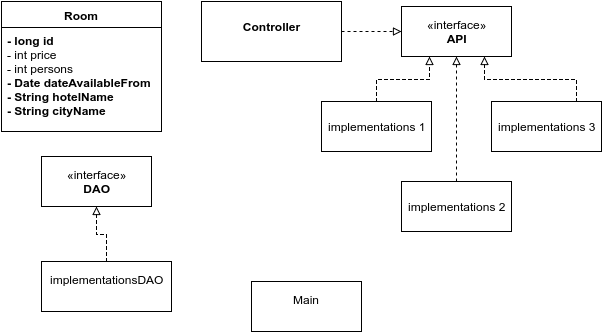

The diagram above was exported from draw.io. Its source (the exported page's mxGraphModel, read from the mxfile embedded in the PNG):
<mxGraphModel dx="807" dy="424" grid="1" gridSize="10" guides="1" tooltips="1" connect="1" arrows="1" fold="1" page="1" pageScale="1" pageWidth="826" pageHeight="1169" background="#ffffff" math="0" shadow="0">
  <root>
    <mxCell id="0" />
    <mxCell id="1" parent="0" />
    <mxCell id="2" value="Room" style="swimlane;html=1;fontStyle=1;align=center;verticalAlign=top;childLayout=stackLayout;horizontal=1;startSize=26;horizontalStack=0;resizeParent=1;resizeLast=0;collapsible=1;marginBottom=0;swimlaneFillColor=#ffffff;" vertex="1" parent="1">
      <mxGeometry x="40" y="40" width="160" height="130" as="geometry" />
    </mxCell>
    <mxCell id="3" value="&lt;strong&gt;&lt;span&gt;- long&amp;nbsp;&lt;/span&gt;&lt;/strong&gt;&lt;strong&gt;&lt;span&gt;&lt;span&gt;id&lt;/span&gt;&lt;/span&gt;&lt;/strong&gt;&lt;span&gt;&lt;br&gt;&lt;span&gt;- int price &lt;/span&gt;&lt;br&gt;&lt;span&gt;- int persons&lt;/span&gt;&lt;br&gt;&lt;strong&gt;&lt;span&gt;- Date dateAvailableFrom&lt;/span&gt;&lt;/strong&gt;&lt;/span&gt;&lt;span&gt;&lt;br&gt;&lt;strong&gt;&lt;span&gt;- String hotelName&lt;/span&gt;&lt;br&gt;&lt;span&gt;- String cityName&lt;/span&gt;&lt;/strong&gt;&lt;/span&gt;" style="text;html=1;strokeColor=none;fillColor=none;align=left;verticalAlign=top;spacingLeft=4;spacingRight=4;whiteSpace=wrap;overflow=hidden;rotatable=0;points=[[0,0.5],[1,0.5]];portConstraint=eastwest;" vertex="1" parent="2">
      <mxGeometry y="26" width="160" height="104" as="geometry" />
    </mxCell>
    <mxCell id="9" value="«interface»&lt;br&gt;&lt;b&gt;API&lt;/b&gt;" style="html=1;" vertex="1" parent="1">
      <mxGeometry x="440" y="45" width="110" height="50" as="geometry" />
    </mxCell>
    <mxCell id="10" value="«interface»&lt;br&gt;&lt;b&gt;DAO&lt;/b&gt;&lt;br&gt;" style="html=1;" vertex="1" parent="1">
      <mxGeometry x="80" y="195" width="110" height="50" as="geometry" />
    </mxCell>
    <mxCell id="15" style="edgeStyle=orthogonalEdgeStyle;rounded=0;html=1;exitX=1;exitY=0.5;endArrow=block;endFill=0;jettySize=auto;orthogonalLoop=1;dashed=1;" edge="1" parent="1" source="11">
      <mxGeometry relative="1" as="geometry">
        <mxPoint x="440" y="70" as="targetPoint" />
      </mxGeometry>
    </mxCell>
    <mxCell id="11" value="&lt;p style=&quot;margin: 0px ; margin-top: 4px ; text-align: center&quot;&gt;&lt;br&gt;&lt;b&gt;Controller&lt;/b&gt;&lt;br&gt;&lt;/p&gt;" style="verticalAlign=top;align=left;overflow=fill;fontSize=12;fontFamily=Helvetica;html=1;" vertex="1" parent="1">
      <mxGeometry x="240" y="40" width="140" height="60" as="geometry" />
    </mxCell>
    <mxCell id="31" style="edgeStyle=orthogonalEdgeStyle;rounded=0;html=1;exitX=0.5;exitY=0;entryX=0.25;entryY=1;dashed=1;endArrow=block;endFill=0;jettySize=auto;orthogonalLoop=1;" edge="1" parent="1" source="21" target="9">
      <mxGeometry relative="1" as="geometry" />
    </mxCell>
    <mxCell id="21" value="&lt;span&gt;implementations 1&lt;/span&gt;" style="html=1;" vertex="1" parent="1">
      <mxGeometry x="360" y="140" width="110" height="50" as="geometry" />
    </mxCell>
    <mxCell id="30" style="edgeStyle=orthogonalEdgeStyle;rounded=0;html=1;exitX=0.5;exitY=0;entryX=0.5;entryY=1;dashed=1;endArrow=block;endFill=0;jettySize=auto;orthogonalLoop=1;" edge="1" parent="1" source="22" target="9">
      <mxGeometry relative="1" as="geometry" />
    </mxCell>
    <mxCell id="22" value="&lt;span&gt;implementations 2&lt;/span&gt;" style="html=1;" vertex="1" parent="1">
      <mxGeometry x="440" y="220" width="110" height="50" as="geometry" />
    </mxCell>
    <mxCell id="28" style="edgeStyle=orthogonalEdgeStyle;rounded=0;html=1;exitX=0.5;exitY=0;entryX=0.75;entryY=1;dashed=1;endArrow=block;endFill=0;jettySize=auto;orthogonalLoop=1;" edge="1" parent="1" source="23" target="9">
      <mxGeometry relative="1" as="geometry">
        <Array as="points">
          <mxPoint x="615" y="118" />
          <mxPoint x="523" y="118" />
        </Array>
      </mxGeometry>
    </mxCell>
    <mxCell id="23" value="&lt;span&gt;implementations 3&lt;/span&gt;" style="html=1;" vertex="1" parent="1">
      <mxGeometry x="530" y="140" width="110" height="50" as="geometry" />
    </mxCell>
    <mxCell id="34" style="edgeStyle=orthogonalEdgeStyle;rounded=0;html=1;exitX=0.5;exitY=0;entryX=0.5;entryY=1;dashed=1;endArrow=block;endFill=0;jettySize=auto;orthogonalLoop=1;" edge="1" parent="1" source="32" target="10">
      <mxGeometry relative="1" as="geometry" />
    </mxCell>
    <mxCell id="32" value="&lt;span&gt;implementationsDAO&lt;/span&gt;&lt;div&gt;&lt;span&gt;&lt;br&gt;&lt;/span&gt;&lt;/div&gt;" style="html=1;" vertex="1" parent="1">
      <mxGeometry x="80" y="300" width="130" height="50" as="geometry" />
    </mxCell>
    <mxCell id="35" value="Main&lt;div&gt;&lt;br&gt;&lt;/div&gt;" style="html=1;" vertex="1" parent="1">
      <mxGeometry x="290" y="320" width="110" height="50" as="geometry" />
    </mxCell>
  </root>
</mxGraphModel>